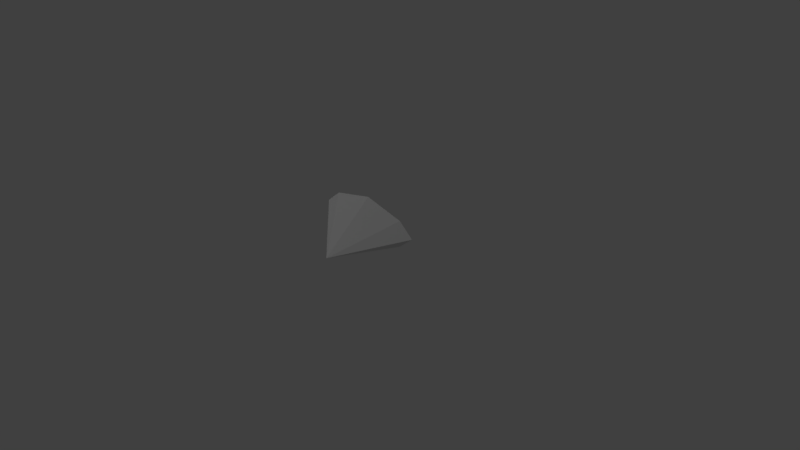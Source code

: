 # Source: barrierWedge.blend  (saved by Blender 2.79.0; exported with 4.5.12 LTS)
import bpy
from mathutils import Matrix  # noqa: F401  (used for matrix-valued properties, if any)

bpy.ops.wm.read_factory_settings(use_empty=True)
scene = bpy.context.scene
scene.name = 'Scene'

# ---- collections
col_collection_1 = bpy.data.collections.new('Collection 1'); scene.collection.children.link(col_collection_1)

# ---- materials (node trees are filled in below, after node groups)
mat_material = bpy.data.materials.new('Material')
mat_material.alpha_threshold = 0.0
mat_material.use_transparent_shadow = False
mat_material.roughness = 0.5
mat_material.line_color = (0.0, 0.0, 0.0, 1.0)

# ---- material node trees

# ---- world
world_world = bpy.data.worlds.new('World'); scene.world = world_world
world_world.color = (0.05088, 0.05088, 0.05088)
world_world.use_sun_shadow = False
world_world.sun_shadow_jitter_overblur = 0.0
world_world.cycles.sampling_method = 'MANUAL'

# ---- cameras
cam_camera = bpy.data.cameras.new('Camera')
cam_camera.clip_end = 100.0
cam_camera.lens = 35.0
cam_camera.sensor_width = 32.0
cam_camera.sensor_height = 18.0
cam_camera.ortho_scale = 7.314
cam_camera.dof.focus_distance = 0.0
cam_camera.dof.aperture_fstop = 128.0

# ---- lights
light_spot_002 = bpy.data.lights.new('Spot.002', 'SPOT')
light_spot_002.transmission_factor = 0.0
light_spot_002.energy = 50.0
light_spot_002.shadow_buffer_clip_start = 0.5
light_spot_002.shadow_soft_size = 0.1
light_spot_002.shadow_maximum_resolution = 0.006
light_spot_002.use_absolute_resolution = True
light_spot_001 = bpy.data.lights.new('Spot.001', 'SPOT')
light_spot_001.transmission_factor = 0.0
light_spot_001.energy = 100.0
light_spot_001.shadow_buffer_clip_start = 0.5
light_spot_001.shadow_soft_size = 0.1
light_spot_001.shadow_maximum_resolution = 0.006
light_spot_001.use_absolute_resolution = True
light_spot = bpy.data.lights.new('Spot', 'SPOT')
light_spot.transmission_factor = 0.0
light_spot.energy = 50.0
light_spot.shadow_buffer_clip_start = 0.5
light_spot.shadow_soft_size = 0.1
light_spot.shadow_maximum_resolution = 0.006
light_spot.use_absolute_resolution = True

# ---- meshes
me_cube = bpy.data.meshes.new('Cube')
me_cube.from_pydata([(0.5754, 0.0, -0.1747), (-2.145e-07, -0.6992, -0.3047), (-2.145e-07, -0.6992, -0.3047), (-0.5754, 2.98e-07, -0.1747), (0.5754, -2.98e-07, 0.1747), (-2.145e-07, -0.6992, -0.3047), (-2.145e-07, -0.6992, -0.3047), (-0.5754, 5.96e-08, 0.1747), (-9.764e-08, 1.49e-07, -0.3047), (-2.145e-07, -0.6992, -0.3047), (-1.062e-08, -1.192e-07, 0.3047), (-2.145e-07, -0.6992, -0.3047), (0.7883, -1.49e-07, 0.0), (-2.145e-07, -0.6992, -0.3047), (-2.145e-07, -0.6992, -0.3047), (-0.7883, 1.788e-07, 0.0), (-2.145e-07, -0.6992, -0.3047)], [], [(8, 9, 2, 3), (10, 7, 6, 11), (12, 4, 5, 13), (16, 11, 6, 14), (14, 6, 7, 15), (13, 5, 11, 16), (4, 10, 11, 5), (0, 1, 9, 8), (1, 13, 16, 9), (2, 14, 15, 3), (9, 16, 14, 2), (0, 12, 13, 1)])
me_cube.materials.append(mat_material)
me_cube.use_remesh_preserve_volume = False
me_cube.use_remesh_preserve_attributes = False
me_cube.use_mirror_vertex_groups = False
me_cube.update()

# ---- objects
ob_spot_002 = bpy.data.objects.new('Spot.002', light_spot_002)
ob_spot_001 = bpy.data.objects.new('Spot.001', light_spot_001)
ob_spot = bpy.data.objects.new('Spot', light_spot)
ob_cube = bpy.data.objects.new('Cube', me_cube)
ob_camera = bpy.data.objects.new('Camera', cam_camera)

# ---- transforms, parenting, visibility, modifiers, constraints
ob_spot_002.location = (-4.0, 4.0, 5.0)
ob_spot_002.rotation_euler = (0.7854, -0.0, -2.356)
ob_spot_002.lineart.crease_threshold = 0.0
ob_spot_001.location = (-4.0, -4.0, 5.0)
ob_spot_001.rotation_euler = (0.7854, -0.0, -0.7854)
ob_spot_001.lineart.crease_threshold = 0.0
ob_spot.location = (4.0, -4.0, 5.0)
ob_spot.rotation_euler = (0.7854, -0.0, 0.7854)
ob_spot.lineart.crease_threshold = 0.0
ob_cube.location = (2.384e-07, -5.96e-08, 0.5)
ob_cube.lock_rotations_4d = False
ob_cube.empty_display_type = 'ARROWS'
ob_cube.lineart.crease_threshold = 0.0
ob_camera.location = (7.481, -6.508, 5.344)
ob_camera.rotation_euler = (1.109, 0.0, 0.8149)
ob_camera.lock_rotations_4d = False
ob_camera.empty_display_type = 'ARROWS'
ob_camera.color = (0.0, 0.0, 0.0, 0.0)
ob_camera.display_type = 'WIRE'
ob_camera.lineart.crease_threshold = 0.0

# ---- collection membership
col_collection_1.objects.link(ob_spot_002)
col_collection_1.objects.link(ob_spot_001)
col_collection_1.objects.link(ob_spot)
col_collection_1.objects.link(ob_cube)
col_collection_1.objects.link(ob_camera)

# ---- scene / render settings (as saved in the file)
scene.camera = ob_camera
scene.frame_start = 1; scene.frame_end = 250; scene.frame_set(1)
scene.render.engine = 'BLENDER_EEVEE_NEXT'
scene.render.resolution_percentage = 50
scene.render.dither_intensity = 0.0
scene.cycles.use_denoising = False
scene.cycles.samples = 128
scene.cycles.sampling_pattern = 'TABULATED_SOBOL'
scene.cycles.use_adaptive_sampling = False
scene.cycles.use_light_tree = False
scene.cycles.blur_glossy = 0.0
scene.cycles.sample_clamp_indirect = 0.0
scene.view_settings.view_transform = 'Standard'
bpy.context.view_layer.update()
